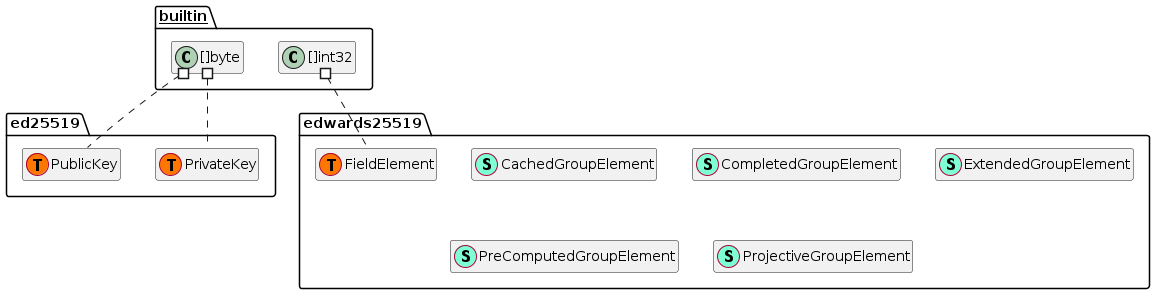

The diagram above was rendered by PlantUML. Its source (embedded in the PNG):
@startuml
namespace ed25519 {
    class PrivateKey << (S,Aquamarine) >> {
        + Public() crypto.PublicKey
        + PubByte() []byte
        + ToX25519Sk() []byte
        + Hex() string
        + Clear() 
        + Sign(rand io.Reader, message []byte, opts crypto.SignerOpts) ([]byte, error)

    }
    class PublicKey << (S,Aquamarine) >> {
        + Hex() string
        + ToX25519Pk() []byte

    }
    class ed25519.PrivateKey << (T, #FF7700) >>  {
    }
    class ed25519.PublicKey << (T, #FF7700) >>  {
    }
}


namespace edwards25519 {
    class CachedGroupElement << (S,Aquamarine) >> {
        - yPlusX FieldElement

    }
    class CompletedGroupElement << (S,Aquamarine) >> {
        + X FieldElement

        + ToProjective(r *ProjectiveGroupElement) 
        + ToExtended(r *ExtendedGroupElement) 

    }
    class ExtendedGroupElement << (S,Aquamarine) >> {
        + X FieldElement

        + Zero() 
        + Double(r *CompletedGroupElement) 
        + ToCached(r *CachedGroupElement) 
        + ToProjective(r *ProjectiveGroupElement) 
        + ToBytes(s *[]byte) 
        + FromBytes(s *[]byte) bool

    }
    class PreComputedGroupElement << (S,Aquamarine) >> {
        - yPlusX FieldElement

        + Zero() 

    }
    class ProjectiveGroupElement << (S,Aquamarine) >> {
        + X FieldElement

        + Zero() 
        + Double(r *CompletedGroupElement) 
        + ToBytes(s *[]byte) 

    }
    class edwards25519.FieldElement << (T, #FF7700) >>  {
    }
}


"__builtin__.[]byte" #.. "ed25519.PrivateKey"
"__builtin__.[]byte" #.. "ed25519.PublicKey"
"__builtin__.[]int32" #.. "edwards25519.FieldElement"
hide fields
hide methods
@enduml